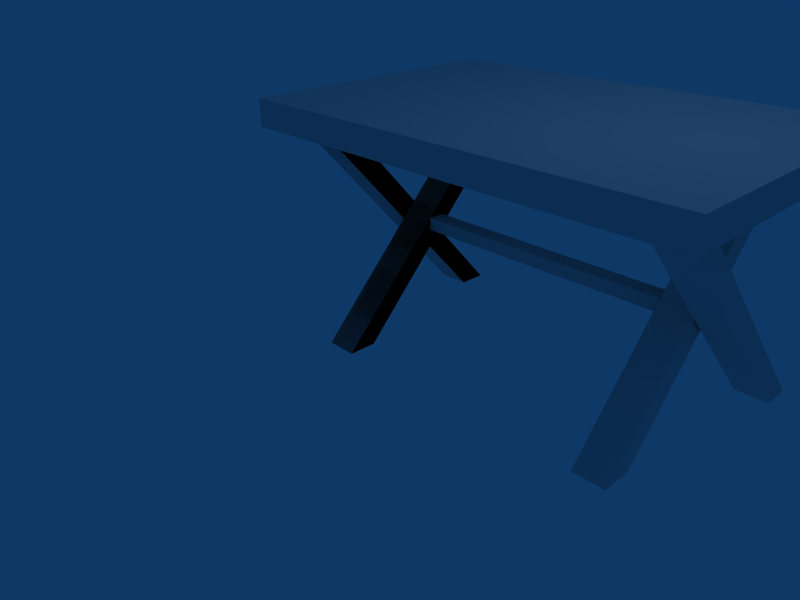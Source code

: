 # Source: table.blend  (saved by Blender 2.41.0; exported with 4.5.12 LTS)
import bpy
from mathutils import Matrix  # noqa: F401  (used for matrix-valued properties, if any)

bpy.ops.wm.read_factory_settings(use_empty=True)
scene = bpy.context.scene
scene.name = 'Scene'

# ---- collections
col_collection_1 = bpy.data.collections.new('Collection 1'); scene.collection.children.link(col_collection_1)

# ---- materials (node trees are filled in below, after node groups)
mat_material = bpy.data.materials.new('Material')
mat_material.alpha_threshold = 0.0
mat_material.roughness = 0.5
mat_material.line_color = (0.0, 0.0, 0.0, 1.0)

# ---- material node trees

# ---- world
world_world = bpy.data.worlds.new('World'); scene.world = world_world
world_world.color = (0.05656, 0.2208, 0.4)
world_world.use_sun_shadow = False
world_world.sun_shadow_jitter_overblur = 0.0
world_world.cycles.sampling_method = 'MANUAL'
world_world.cycles.sample_map_resolution = 256

# ---- cameras
cam_camera = bpy.data.cameras.new('Camera')
cam_camera.passepartout_alpha = 0.2
cam_camera.clip_end = 100.0
cam_camera.lens = 35.0
cam_camera.ortho_scale = 7.314
cam_camera.show_passepartout = False
cam_camera.show_safe_areas = True
cam_camera.dof.focus_distance = 0.0
cam_camera.dof.aperture_fstop = 128.0

# ---- lights
light_spot = bpy.data.lights.new('Spot', 'POINT')
light_spot.transmission_factor = 0.0
light_spot.cutoff_distance = 30.0
light_spot.energy = 100.0
light_spot.shadow_buffer_clip_start = 1.001
light_spot.shadow_soft_size = 1.0
light_spot.shadow_maximum_resolution = 0.006
light_spot.use_absolute_resolution = True
light_spot.cycles.use_multiple_importance_sampling = False

# ---- meshes
me_cube = bpy.data.meshes.new('Cube')
me_cube.from_pydata([(5.0, 3.0, 0.6348), (5.0, -1.0, 0.6348), (-1.0, -1.0, 0.6348), (-1.0, 3.0, 0.6348), (5.0, 3.0, 1.0), (5.0, -1.0, 1.0), (-1.0, -1.0, 1.0), (-1.0, 3.0, 1.0), (-0.2371, 2.648, 0.6197), (-0.2371, -0.2439, -2.38), (-0.2371, -0.653, -2.38), (-0.2371, 2.239, 0.6197), (0.2069, 2.648, 0.6197), (0.2069, -0.2439, -2.38), (0.2069, -0.653, -2.38), (0.2069, 2.239, 0.6197), (4.737, -0.3008, 0.6197), (4.737, -1.301, -2.38), (4.737, -0.8917, -2.38), (4.737, 0.1083, 0.6197), (4.293, -0.3008, 0.6197), (4.293, -1.301, -2.38), (4.293, -0.8917, -2.38), (4.293, 0.1083, 0.6197), (4.737, 1.909, 0.6197), (4.737, 2.909, -2.38), (4.737, 3.318, -2.38), (4.737, 2.318, 0.6197), (4.293, 1.909, 0.6197), (4.293, 2.909, -2.38), (4.293, 3.318, -2.38), (4.293, 2.318, 0.6197), (-0.7179, -0.1588, 0.6197), (-0.7179, 2.574, -2.38), (-0.7179, 2.165, -2.38), (-0.7179, -0.5679, 0.6197), (-0.2739, -0.1588, 0.6197), (-0.2739, 2.574, -2.38), (-0.2739, 2.165, -2.38), (-0.2739, -0.5679, 0.6197), (-0.2739, -0.5679, 0.6197), (-0.2739, 2.165, -2.38), (-0.2739, 2.574, -2.38), (-0.2739, -0.1588, 0.6197), (-0.7179, -0.5679, 0.6197), (-0.7179, 2.165, -2.38), (-0.7179, 2.574, -2.38), (-0.7179, -0.1588, 0.6197), (0.2069, 2.239, 0.6197), (0.2069, -0.653, -2.38), (0.2069, -0.2439, -2.38), (0.2069, 2.648, 0.6197), (-0.2371, 2.239, 0.6197), (-0.2371, -0.653, -2.38), (-0.2371, -0.2439, -2.38), (-0.2371, 2.648, 0.6197), (4.285, -0.6477, 0.6197), (4.285, 2.244, -2.38), (4.285, 2.653, -2.38), (4.285, -0.2386, 0.6197), (4.729, -0.6477, 0.6197), (4.729, 2.244, -2.38), (4.729, 2.653, -2.38), (4.729, -0.2386, 0.6197), (3.804, 2.159, 0.6197), (3.804, -0.5732, -2.38), (3.804, -0.1641, -2.38), (3.804, 2.568, 0.6197), (4.248, 2.159, 0.6197), (4.248, -0.5732, -2.38), (4.248, -0.1641, -2.38), (4.248, 2.568, 0.6197), (3.804, 1.122, -0.79), (3.804, 1.122, -0.9668), (0.1896, 1.122, -0.9668), (0.1896, 1.122, -0.79), (3.804, 0.8768, -0.79), (3.804, 0.8768, -0.9668), (0.1896, 0.8768, -0.9668), (0.1896, 0.8768, -0.79)], [], [(0, 1, 2, 3), (4, 7, 6, 5), (0, 4, 5, 1), (1, 5, 6, 2), (2, 6, 7, 3), (4, 0, 3, 7), (10, 11, 8, 9), (12, 15, 14, 13), (8, 12, 13, 9), (9, 13, 14, 10), (10, 14, 15, 11), (11, 15, 12, 8), (36, 32, 35, 39), (37, 33, 32, 36), (38, 34, 33, 37), (39, 35, 34, 38), (37, 36, 39, 38), (42, 43, 40, 41), (40, 44, 45, 41), (41, 45, 46, 42), (42, 46, 47, 43), (43, 47, 44, 40), (52, 48, 51, 55), (53, 49, 48, 52), (54, 50, 49, 53), (55, 51, 50, 54), (51, 48, 49, 50), (53, 52, 55, 54), (58, 59, 56, 57), (60, 63, 62, 61), (56, 60, 61, 57), (57, 61, 62, 58), (58, 62, 63, 59), (59, 63, 60, 56), (68, 64, 67, 71), (69, 65, 64, 68), (70, 66, 65, 69), (71, 67, 66, 70), (69, 68, 71, 70), (74, 75, 72, 73), (76, 79, 78, 77), (72, 76, 77, 73), (73, 77, 78, 74), (74, 78, 79, 75), (75, 79, 76, 72)])
me_cube.materials.append(mat_material)
me_cube.use_remesh_preserve_volume = False
me_cube.use_remesh_preserve_attributes = False
me_cube.use_mirror_vertex_groups = False
me_cube.update()

# ---- objects
ob_cube = bpy.data.objects.new('Cube', me_cube)
ob_lamp = bpy.data.objects.new('Lamp', light_spot)
ob_camera = bpy.data.objects.new('Camera', cam_camera)

# ---- transforms, parenting, visibility, modifiers, constraints
ob_cube.location = (0.0, 0.0, 0.0)
ob_cube.lock_rotations_4d = False
ob_cube.empty_display_type = 'ARROWS'
ob_cube.color = (0.0, 0.0, 0.0, 1.0)
ob_cube.lineart.crease_threshold = 0.0
ob_lamp.location = (4.076, 1.005, 5.904)
ob_lamp.rotation_euler = (0.6503, 0.05522, 1.866)
ob_lamp.lock_rotations_4d = False
ob_lamp.empty_display_type = 'ARROWS'
ob_lamp.color = (0.0, 0.0, 0.0, 0.0)
ob_lamp.lineart.crease_threshold = 0.0
ob_camera.location = (7.481, -6.508, 3.077)
ob_camera.rotation_euler = (1.109, 0.01082, 0.8149)
ob_camera.lock_rotations_4d = False
ob_camera.empty_display_type = 'ARROWS'
ob_camera.color = (0.0, 0.0, 0.0, 0.0)
ob_camera.display_type = 'WIRE'
ob_camera.lineart.crease_threshold = 0.0

# ---- collection membership
col_collection_1.objects.link(ob_cube)
col_collection_1.objects.link(ob_lamp)
col_collection_1.objects.link(ob_camera)

# ---- scene / render settings (as saved in the file)
scene.camera = ob_camera
scene.frame_start = 1; scene.frame_end = 250; scene.frame_set(1)
scene.render.engine = 'BLENDER_EEVEE_NEXT'
scene.render.image_settings.file_format = 'JPEG'
scene.render.image_settings.color_mode = 'RGB'
scene.render.image_settings.compression = 90
scene.render.resolution_x = 800
scene.render.resolution_y = 600
scene.render.pixel_aspect_x = 100.0
scene.render.pixel_aspect_y = 100.0
scene.render.fps = 25
scene.render.dither_intensity = 0.0
scene.render.use_compositing = False
scene.render.use_sequencer = False
scene.render.bake_bias = 0.0
scene.render.use_stamp_time = False
scene.render.use_stamp_date = False
scene.render.use_stamp_frame = False
scene.render.use_stamp_camera = False
scene.render.use_stamp_scene = False
scene.render.use_stamp_filename = False
scene.render.use_stamp_render_time = False
scene.render.stamp_font_size = 0
scene.cycles.use_denoising = False
scene.cycles.samples = 10
scene.cycles.sampling_pattern = 'TABULATED_SOBOL'
scene.cycles.light_sampling_threshold = 0.0
scene.cycles.use_adaptive_sampling = False
scene.cycles.use_light_tree = False
scene.cycles.blur_glossy = 0.0
scene.cycles.volume_bounces = 1
scene.cycles.pixel_filter_type = 'GAUSSIAN'
scene.cycles.sample_clamp_indirect = 0.0
scene.view_settings.view_transform = 'Raw'
bpy.context.view_layer.update()
